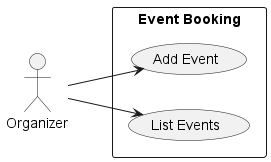

The diagram above was rendered by PlantUML. Its source (embedded in the PNG):
@startuml event

left to right direction

actor Organizer as organizer

rectangle "Event Booking" {
    usecase "Add Event" as add
    usecase "List Events" as list
}

organizer --> add
organizer --> list

@enduml